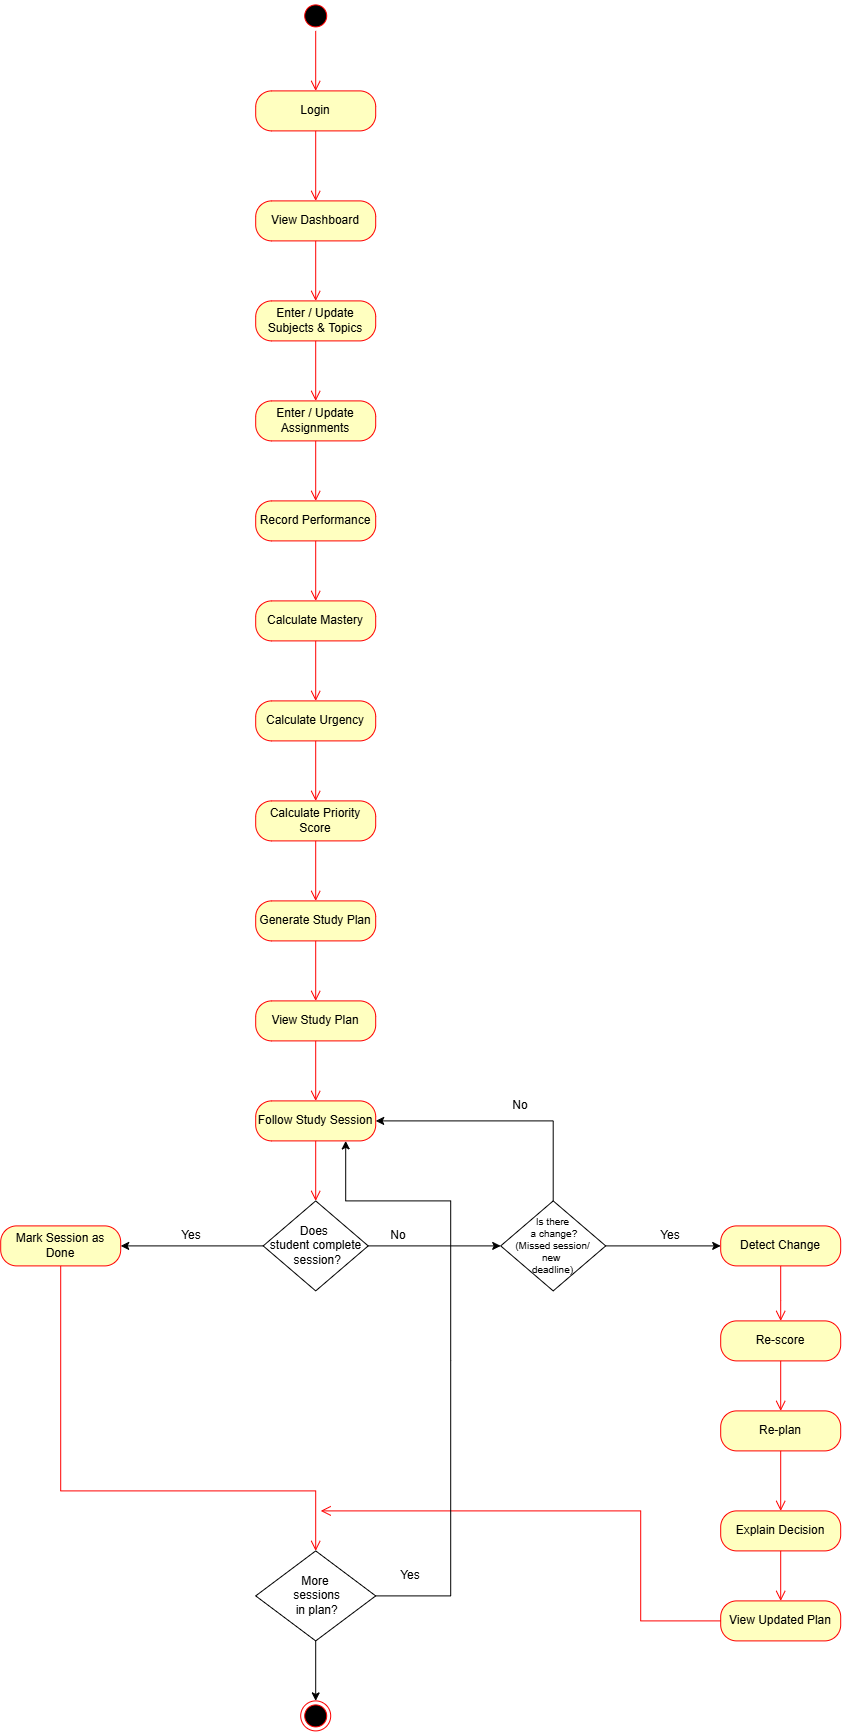

The diagram above was exported from draw.io. Its source (the exported page's mxGraphModel, read from the mxfile embedded in the PNG):
<mxGraphModel dx="1717" dy="843" grid="1" gridSize="10" guides="1" tooltips="1" connect="1" arrows="1" fold="1" page="0" pageScale="1" pageWidth="850" pageHeight="1100" math="0" shadow="0">
  <root>
    <mxCell id="0" />
    <mxCell id="1" parent="0" />
    <mxCell id="91M2Xo5_tA1Z8wQ4Zmm2-1" parent="1" style="ellipse;html=1;shape=startState;fillColor=#000000;strokeColor=#ff0000;" value="" vertex="1">
      <mxGeometry height="30" width="30" x="430" y="10" as="geometry" />
    </mxCell>
    <mxCell id="91M2Xo5_tA1Z8wQ4Zmm2-2" edge="1" parent="1" source="91M2Xo5_tA1Z8wQ4Zmm2-1" style="edgeStyle=orthogonalEdgeStyle;html=1;verticalAlign=bottom;endArrow=open;endSize=8;strokeColor=#ff0000;rounded=0;align=center;fontFamily=Helvetica;fontSize=11;fontColor=default;labelBackgroundColor=default;" value="">
      <mxGeometry relative="1" as="geometry">
        <mxPoint x="445" y="100" as="targetPoint" />
      </mxGeometry>
    </mxCell>
    <mxCell id="91M2Xo5_tA1Z8wQ4Zmm2-3" parent="1" style="rounded=1;whiteSpace=wrap;html=1;arcSize=40;fontColor=#000000;fillColor=#ffffc0;strokeColor=#ff0000;" value="Login" vertex="1">
      <mxGeometry height="40" width="120" x="385" y="100" as="geometry" />
    </mxCell>
    <mxCell id="91M2Xo5_tA1Z8wQ4Zmm2-4" edge="1" parent="1" source="91M2Xo5_tA1Z8wQ4Zmm2-3" style="edgeStyle=orthogonalEdgeStyle;html=1;verticalAlign=bottom;endArrow=open;endSize=8;strokeColor=#ff0000;rounded=0;align=center;fontFamily=Helvetica;fontSize=11;fontColor=default;labelBackgroundColor=default;" value="">
      <mxGeometry relative="1" as="geometry">
        <mxPoint x="445" y="210" as="targetPoint" />
      </mxGeometry>
    </mxCell>
    <mxCell id="91M2Xo5_tA1Z8wQ4Zmm2-5" parent="1" style="rounded=1;whiteSpace=wrap;html=1;arcSize=40;fontColor=#000000;fillColor=#ffffc0;strokeColor=#ff0000;" value="View Dashboard" vertex="1">
      <mxGeometry height="40" width="120" x="385" y="210" as="geometry" />
    </mxCell>
    <mxCell id="91M2Xo5_tA1Z8wQ4Zmm2-6" edge="1" parent="1" source="91M2Xo5_tA1Z8wQ4Zmm2-5" style="edgeStyle=orthogonalEdgeStyle;html=1;verticalAlign=bottom;endArrow=open;endSize=8;strokeColor=#ff0000;rounded=0;align=center;fontFamily=Helvetica;fontSize=11;fontColor=default;labelBackgroundColor=default;" value="">
      <mxGeometry relative="1" as="geometry">
        <mxPoint x="445" y="310" as="targetPoint" />
      </mxGeometry>
    </mxCell>
    <mxCell id="91M2Xo5_tA1Z8wQ4Zmm2-7" parent="1" style="rounded=1;whiteSpace=wrap;html=1;arcSize=40;fontColor=#000000;fillColor=#ffffc0;strokeColor=#ff0000;" value="Enter / Update Subjects &amp;amp; Topics" vertex="1">
      <mxGeometry height="40" width="120" x="385" y="310" as="geometry" />
    </mxCell>
    <mxCell id="91M2Xo5_tA1Z8wQ4Zmm2-8" edge="1" parent="1" source="91M2Xo5_tA1Z8wQ4Zmm2-7" style="edgeStyle=orthogonalEdgeStyle;html=1;verticalAlign=bottom;endArrow=open;endSize=8;strokeColor=#ff0000;rounded=0;align=center;fontFamily=Helvetica;fontSize=11;fontColor=default;labelBackgroundColor=default;" value="">
      <mxGeometry relative="1" as="geometry">
        <mxPoint x="445" y="410" as="targetPoint" />
      </mxGeometry>
    </mxCell>
    <mxCell id="91M2Xo5_tA1Z8wQ4Zmm2-9" parent="1" style="rounded=1;whiteSpace=wrap;html=1;arcSize=40;fontColor=#000000;fillColor=#ffffc0;strokeColor=#ff0000;" value="Enter / Update Assignments" vertex="1">
      <mxGeometry height="40" width="120" x="385" y="410" as="geometry" />
    </mxCell>
    <mxCell id="91M2Xo5_tA1Z8wQ4Zmm2-10" edge="1" parent="1" source="91M2Xo5_tA1Z8wQ4Zmm2-9" style="edgeStyle=orthogonalEdgeStyle;html=1;verticalAlign=bottom;endArrow=open;endSize=8;strokeColor=#ff0000;rounded=0;align=center;fontFamily=Helvetica;fontSize=11;fontColor=default;labelBackgroundColor=default;" value="">
      <mxGeometry relative="1" as="geometry">
        <mxPoint x="445" y="510" as="targetPoint" />
      </mxGeometry>
    </mxCell>
    <mxCell id="91M2Xo5_tA1Z8wQ4Zmm2-11" parent="1" style="rounded=1;whiteSpace=wrap;html=1;arcSize=40;fontColor=#000000;fillColor=#ffffc0;strokeColor=#ff0000;" value="Record Performance" vertex="1">
      <mxGeometry height="40" width="120" x="385" y="510" as="geometry" />
    </mxCell>
    <mxCell id="91M2Xo5_tA1Z8wQ4Zmm2-12" edge="1" parent="1" source="91M2Xo5_tA1Z8wQ4Zmm2-11" style="edgeStyle=orthogonalEdgeStyle;html=1;verticalAlign=bottom;endArrow=open;endSize=8;strokeColor=#ff0000;rounded=0;align=center;fontFamily=Helvetica;fontSize=11;fontColor=default;labelBackgroundColor=default;" value="">
      <mxGeometry relative="1" as="geometry">
        <mxPoint x="445" y="610" as="targetPoint" />
      </mxGeometry>
    </mxCell>
    <mxCell id="91M2Xo5_tA1Z8wQ4Zmm2-15" parent="1" style="rounded=1;whiteSpace=wrap;html=1;arcSize=40;fontColor=#000000;fillColor=#ffffc0;strokeColor=#ff0000;" value="Calculate Mastery" vertex="1">
      <mxGeometry height="40" width="120" x="385" y="610" as="geometry" />
    </mxCell>
    <mxCell id="91M2Xo5_tA1Z8wQ4Zmm2-16" edge="1" parent="1" source="91M2Xo5_tA1Z8wQ4Zmm2-15" style="edgeStyle=orthogonalEdgeStyle;html=1;verticalAlign=bottom;endArrow=open;endSize=8;strokeColor=#ff0000;rounded=0;align=center;fontFamily=Helvetica;fontSize=11;fontColor=default;labelBackgroundColor=default;" value="">
      <mxGeometry relative="1" as="geometry">
        <mxPoint x="445" y="710" as="targetPoint" />
      </mxGeometry>
    </mxCell>
    <mxCell id="91M2Xo5_tA1Z8wQ4Zmm2-17" parent="1" style="rounded=1;whiteSpace=wrap;html=1;arcSize=40;fontColor=#000000;fillColor=#ffffc0;strokeColor=#ff0000;" value="Calculate Urgency" vertex="1">
      <mxGeometry height="40" width="120" x="385" y="710" as="geometry" />
    </mxCell>
    <mxCell id="91M2Xo5_tA1Z8wQ4Zmm2-18" edge="1" parent="1" source="91M2Xo5_tA1Z8wQ4Zmm2-17" style="edgeStyle=orthogonalEdgeStyle;html=1;verticalAlign=bottom;endArrow=open;endSize=8;strokeColor=#ff0000;rounded=0;align=center;fontFamily=Helvetica;fontSize=11;fontColor=default;labelBackgroundColor=default;" value="">
      <mxGeometry relative="1" as="geometry">
        <mxPoint x="445" y="810" as="targetPoint" />
      </mxGeometry>
    </mxCell>
    <mxCell id="91M2Xo5_tA1Z8wQ4Zmm2-19" parent="1" style="rounded=1;whiteSpace=wrap;html=1;arcSize=40;fontColor=#000000;fillColor=#ffffc0;strokeColor=#ff0000;" value="Calculate Priority Score" vertex="1">
      <mxGeometry height="40" width="120" x="385" y="810" as="geometry" />
    </mxCell>
    <mxCell id="91M2Xo5_tA1Z8wQ4Zmm2-20" edge="1" parent="1" source="91M2Xo5_tA1Z8wQ4Zmm2-19" style="edgeStyle=orthogonalEdgeStyle;html=1;verticalAlign=bottom;endArrow=open;endSize=8;strokeColor=#ff0000;rounded=0;align=center;fontFamily=Helvetica;fontSize=11;fontColor=default;labelBackgroundColor=default;" value="">
      <mxGeometry relative="1" as="geometry">
        <mxPoint x="445" y="910" as="targetPoint" />
      </mxGeometry>
    </mxCell>
    <mxCell id="91M2Xo5_tA1Z8wQ4Zmm2-21" parent="1" style="rounded=1;whiteSpace=wrap;html=1;arcSize=40;fontColor=#000000;fillColor=#ffffc0;strokeColor=#ff0000;" value="Generate Study Plan" vertex="1">
      <mxGeometry height="40" width="120" x="385" y="910" as="geometry" />
    </mxCell>
    <mxCell id="91M2Xo5_tA1Z8wQ4Zmm2-22" edge="1" parent="1" source="91M2Xo5_tA1Z8wQ4Zmm2-21" style="edgeStyle=orthogonalEdgeStyle;html=1;verticalAlign=bottom;endArrow=open;endSize=8;strokeColor=#ff0000;rounded=0;align=center;fontFamily=Helvetica;fontSize=11;fontColor=default;labelBackgroundColor=default;" value="">
      <mxGeometry relative="1" as="geometry">
        <mxPoint x="445" y="1010" as="targetPoint" />
      </mxGeometry>
    </mxCell>
    <mxCell id="91M2Xo5_tA1Z8wQ4Zmm2-23" parent="1" style="rounded=1;whiteSpace=wrap;html=1;arcSize=40;fontColor=#000000;fillColor=#ffffc0;strokeColor=#ff0000;" value="View Study Plan" vertex="1">
      <mxGeometry height="40" width="120" x="385" y="1010" as="geometry" />
    </mxCell>
    <mxCell id="91M2Xo5_tA1Z8wQ4Zmm2-24" edge="1" parent="1" source="91M2Xo5_tA1Z8wQ4Zmm2-23" style="edgeStyle=orthogonalEdgeStyle;html=1;verticalAlign=bottom;endArrow=open;endSize=8;strokeColor=#ff0000;rounded=0;align=center;fontFamily=Helvetica;fontSize=11;fontColor=default;labelBackgroundColor=default;" value="">
      <mxGeometry relative="1" as="geometry">
        <mxPoint x="445" y="1110" as="targetPoint" />
      </mxGeometry>
    </mxCell>
    <mxCell id="91M2Xo5_tA1Z8wQ4Zmm2-25" parent="1" style="rounded=1;whiteSpace=wrap;html=1;arcSize=40;fontColor=#000000;fillColor=#ffffc0;strokeColor=#ff0000;" value="Follow Study Session" vertex="1">
      <mxGeometry height="40" width="120" x="385" y="1110" as="geometry" />
    </mxCell>
    <mxCell id="91M2Xo5_tA1Z8wQ4Zmm2-26" edge="1" parent="1" source="91M2Xo5_tA1Z8wQ4Zmm2-25" style="edgeStyle=orthogonalEdgeStyle;html=1;verticalAlign=bottom;endArrow=open;endSize=8;strokeColor=#ff0000;rounded=0;align=center;fontFamily=Helvetica;fontSize=11;fontColor=default;labelBackgroundColor=default;" value="">
      <mxGeometry relative="1" as="geometry">
        <mxPoint x="445" y="1210" as="targetPoint" />
      </mxGeometry>
    </mxCell>
    <mxCell id="91M2Xo5_tA1Z8wQ4Zmm2-27" parent="1" style="shape=rhombus;html=1;dashed=0;whiteSpace=wrap;perimeter=rhombusPerimeter;" value="Does&amp;nbsp;&lt;div&gt;student complete&lt;div&gt;&amp;nbsp;session?&lt;/div&gt;&lt;/div&gt;" vertex="1">
      <mxGeometry height="90" width="105" x="392.5" y="1210" as="geometry" />
    </mxCell>
    <mxCell id="91M2Xo5_tA1Z8wQ4Zmm2-29" parent="1" style="rounded=1;whiteSpace=wrap;html=1;arcSize=40;fontColor=#000000;fillColor=#ffffc0;strokeColor=#ff0000;" value="Mark Session as Done" vertex="1">
      <mxGeometry height="40" width="120" x="130" y="1235" as="geometry" />
    </mxCell>
    <mxCell id="91M2Xo5_tA1Z8wQ4Zmm2-30" edge="1" parent="1" source="91M2Xo5_tA1Z8wQ4Zmm2-29" style="edgeStyle=orthogonalEdgeStyle;html=1;verticalAlign=bottom;endArrow=open;endSize=8;strokeColor=#ff0000;rounded=0;align=center;fontFamily=Helvetica;fontSize=11;fontColor=default;labelBackgroundColor=default;entryX=0.5;entryY=0;entryDx=0;entryDy=0;" target="91M2Xo5_tA1Z8wQ4Zmm2-55" value="">
      <mxGeometry relative="1" as="geometry">
        <Array as="points">
          <mxPoint x="190" y="1500" />
          <mxPoint x="445" y="1500" />
        </Array>
        <mxPoint x="190" y="1790" as="targetPoint" />
      </mxGeometry>
    </mxCell>
    <mxCell id="91M2Xo5_tA1Z8wQ4Zmm2-31" edge="1" parent="1" source="91M2Xo5_tA1Z8wQ4Zmm2-27" style="endArrow=classic;html=1;rounded=0;strokeColor=default;align=center;verticalAlign=middle;fontFamily=Helvetica;fontSize=11;fontColor=default;labelBackgroundColor=default;exitX=0;exitY=0.5;exitDx=0;exitDy=0;entryX=1;entryY=0.5;entryDx=0;entryDy=0;" target="91M2Xo5_tA1Z8wQ4Zmm2-29" value="">
      <mxGeometry height="50" relative="1" width="50" as="geometry">
        <mxPoint x="400" y="1350" as="sourcePoint" />
        <mxPoint x="320" y="1400" as="targetPoint" />
      </mxGeometry>
    </mxCell>
    <mxCell id="91M2Xo5_tA1Z8wQ4Zmm2-32" parent="1" style="text;html=1;whiteSpace=wrap;strokeColor=none;fillColor=none;align=center;verticalAlign=middle;rounded=0;" value="Yes" vertex="1">
      <mxGeometry height="30" width="60" x="291" y="1230" as="geometry" />
    </mxCell>
    <mxCell id="91M2Xo5_tA1Z8wQ4Zmm2-33" parent="1" style="shape=rhombus;html=1;dashed=0;whiteSpace=wrap;perimeter=rhombusPerimeter;fontSize=10;" value="&lt;font&gt;Is there&lt;/font&gt;&lt;div&gt;&lt;font&gt;&amp;nbsp;a&amp;nbsp;&lt;span style=&quot;background-color: transparent; color: light-dark(rgb(0, 0, 0), rgb(255, 255, 255));&quot;&gt;change?&lt;/span&gt;&lt;/font&gt;&lt;div&gt;&lt;div&gt;&lt;font&gt;(Missed session/&lt;/font&gt;&lt;/div&gt;&lt;div&gt;&lt;font&gt;new&amp;nbsp;&lt;/font&gt;&lt;/div&gt;&lt;div&gt;&lt;font&gt;deadline)&lt;/font&gt;&lt;/div&gt;&lt;/div&gt;&lt;/div&gt;" vertex="1">
      <mxGeometry height="90" width="105" x="630" y="1210" as="geometry" />
    </mxCell>
    <mxCell id="91M2Xo5_tA1Z8wQ4Zmm2-34" edge="1" parent="1" source="91M2Xo5_tA1Z8wQ4Zmm2-27" style="endArrow=classic;html=1;rounded=0;strokeColor=default;align=center;verticalAlign=middle;fontFamily=Helvetica;fontSize=11;fontColor=default;labelBackgroundColor=default;exitX=1;exitY=0.5;exitDx=0;exitDy=0;entryX=0;entryY=0.5;entryDx=0;entryDy=0;" target="91M2Xo5_tA1Z8wQ4Zmm2-33" value="">
      <mxGeometry height="50" relative="1" width="50" as="geometry">
        <mxPoint x="400" y="1350" as="sourcePoint" />
        <mxPoint x="450" y="1300" as="targetPoint" />
      </mxGeometry>
    </mxCell>
    <mxCell id="91M2Xo5_tA1Z8wQ4Zmm2-35" parent="1" style="text;html=1;whiteSpace=wrap;strokeColor=none;fillColor=none;align=center;verticalAlign=middle;rounded=0;" value="No" vertex="1">
      <mxGeometry height="30" width="60" x="497.5" y="1230" as="geometry" />
    </mxCell>
    <mxCell id="91M2Xo5_tA1Z8wQ4Zmm2-36" edge="1" parent="1" source="91M2Xo5_tA1Z8wQ4Zmm2-33" style="endArrow=classic;html=1;rounded=0;strokeColor=default;align=center;verticalAlign=middle;fontFamily=Helvetica;fontSize=11;fontColor=default;labelBackgroundColor=default;exitX=0.5;exitY=0;exitDx=0;exitDy=0;entryX=1;entryY=0.5;entryDx=0;entryDy=0;" target="91M2Xo5_tA1Z8wQ4Zmm2-25" value="">
      <mxGeometry height="50" relative="1" width="50" as="geometry">
        <Array as="points">
          <mxPoint x="682.5" y="1130" />
        </Array>
        <mxPoint x="490" y="1320" as="sourcePoint" />
        <mxPoint x="540" y="1270" as="targetPoint" />
      </mxGeometry>
    </mxCell>
    <mxCell id="91M2Xo5_tA1Z8wQ4Zmm2-37" parent="1" style="text;html=1;whiteSpace=wrap;strokeColor=none;fillColor=none;align=center;verticalAlign=middle;rounded=0;" value="No" vertex="1">
      <mxGeometry height="30" width="60" x="620" y="1100" as="geometry" />
    </mxCell>
    <mxCell id="91M2Xo5_tA1Z8wQ4Zmm2-38" edge="1" parent="1" source="91M2Xo5_tA1Z8wQ4Zmm2-33" style="endArrow=classic;html=1;rounded=0;strokeColor=default;align=center;verticalAlign=middle;fontFamily=Helvetica;fontSize=11;fontColor=default;labelBackgroundColor=default;exitX=1;exitY=0.5;exitDx=0;exitDy=0;" value="">
      <mxGeometry height="50" relative="1" width="50" as="geometry">
        <mxPoint x="490" y="1320" as="sourcePoint" />
        <mxPoint x="850" y="1255" as="targetPoint" />
      </mxGeometry>
    </mxCell>
    <mxCell id="91M2Xo5_tA1Z8wQ4Zmm2-39" parent="1" style="text;html=1;whiteSpace=wrap;strokeColor=none;fillColor=none;align=center;verticalAlign=middle;rounded=0;" value="Yes" vertex="1">
      <mxGeometry height="30" width="60" x="770" y="1230" as="geometry" />
    </mxCell>
    <mxCell id="91M2Xo5_tA1Z8wQ4Zmm2-40" parent="1" style="rounded=1;whiteSpace=wrap;html=1;arcSize=40;fontColor=#000000;fillColor=#ffffc0;strokeColor=#ff0000;" value="Detect Change" vertex="1">
      <mxGeometry height="40" width="120" x="850" y="1235" as="geometry" />
    </mxCell>
    <mxCell id="91M2Xo5_tA1Z8wQ4Zmm2-41" edge="1" parent="1" source="91M2Xo5_tA1Z8wQ4Zmm2-40" style="edgeStyle=orthogonalEdgeStyle;html=1;verticalAlign=bottom;endArrow=open;endSize=8;strokeColor=#ff0000;rounded=0;align=center;fontFamily=Helvetica;fontSize=11;fontColor=default;labelBackgroundColor=default;" value="">
      <mxGeometry relative="1" as="geometry">
        <Array as="points">
          <mxPoint x="910" y="1310" />
          <mxPoint x="910" y="1310" />
        </Array>
        <mxPoint x="910" y="1330" as="targetPoint" />
      </mxGeometry>
    </mxCell>
    <mxCell id="91M2Xo5_tA1Z8wQ4Zmm2-43" parent="1" style="rounded=1;whiteSpace=wrap;html=1;arcSize=40;fontColor=#000000;fillColor=#ffffc0;strokeColor=#ff0000;" value="Re-score" vertex="1">
      <mxGeometry height="40" width="120" x="850" y="1330" as="geometry" />
    </mxCell>
    <mxCell id="91M2Xo5_tA1Z8wQ4Zmm2-44" edge="1" parent="1" source="91M2Xo5_tA1Z8wQ4Zmm2-43" style="edgeStyle=orthogonalEdgeStyle;html=1;verticalAlign=bottom;endArrow=open;endSize=8;strokeColor=#ff0000;rounded=0;align=center;fontFamily=Helvetica;fontSize=11;fontColor=default;labelBackgroundColor=default;" value="">
      <mxGeometry relative="1" as="geometry">
        <mxPoint x="910" y="1420" as="targetPoint" />
      </mxGeometry>
    </mxCell>
    <mxCell id="91M2Xo5_tA1Z8wQ4Zmm2-45" parent="1" style="rounded=1;whiteSpace=wrap;html=1;arcSize=40;fontColor=#000000;fillColor=#ffffc0;strokeColor=#ff0000;" value="Re-plan" vertex="1">
      <mxGeometry height="40" width="120" x="850" y="1420" as="geometry" />
    </mxCell>
    <mxCell id="91M2Xo5_tA1Z8wQ4Zmm2-46" edge="1" parent="1" source="91M2Xo5_tA1Z8wQ4Zmm2-45" style="edgeStyle=orthogonalEdgeStyle;html=1;verticalAlign=bottom;endArrow=open;endSize=8;strokeColor=#ff0000;rounded=0;align=center;fontFamily=Helvetica;fontSize=11;fontColor=default;labelBackgroundColor=default;" value="">
      <mxGeometry relative="1" as="geometry">
        <mxPoint x="910" y="1520" as="targetPoint" />
      </mxGeometry>
    </mxCell>
    <mxCell id="91M2Xo5_tA1Z8wQ4Zmm2-47" parent="1" style="rounded=1;whiteSpace=wrap;html=1;arcSize=40;fontColor=#000000;fillColor=#ffffc0;strokeColor=#ff0000;" value="Explain Decision" vertex="1">
      <mxGeometry height="40" width="120" x="850" y="1520" as="geometry" />
    </mxCell>
    <mxCell id="91M2Xo5_tA1Z8wQ4Zmm2-48" edge="1" parent="1" source="91M2Xo5_tA1Z8wQ4Zmm2-47" style="edgeStyle=orthogonalEdgeStyle;html=1;verticalAlign=bottom;endArrow=open;endSize=8;strokeColor=#ff0000;rounded=0;align=center;fontFamily=Helvetica;fontSize=11;fontColor=default;labelBackgroundColor=default;" value="">
      <mxGeometry relative="1" as="geometry">
        <mxPoint x="910" y="1610" as="targetPoint" />
      </mxGeometry>
    </mxCell>
    <mxCell id="91M2Xo5_tA1Z8wQ4Zmm2-49" parent="1" style="rounded=1;whiteSpace=wrap;html=1;arcSize=40;fontColor=#000000;fillColor=#ffffc0;strokeColor=#ff0000;" value="View Updated Plan" vertex="1">
      <mxGeometry height="40" width="120" x="850" y="1610" as="geometry" />
    </mxCell>
    <mxCell id="91M2Xo5_tA1Z8wQ4Zmm2-50" edge="1" parent="1" source="91M2Xo5_tA1Z8wQ4Zmm2-49" style="edgeStyle=orthogonalEdgeStyle;html=1;verticalAlign=bottom;endArrow=open;endSize=8;strokeColor=#ff0000;rounded=0;align=center;fontFamily=Helvetica;fontSize=11;fontColor=default;labelBackgroundColor=default;" value="">
      <mxGeometry relative="1" as="geometry">
        <Array as="points">
          <mxPoint x="770.05" y="1630" />
          <mxPoint x="770.05" y="1520" />
        </Array>
        <mxPoint x="450" y="1520" as="targetPoint" />
      </mxGeometry>
    </mxCell>
    <mxCell id="91M2Xo5_tA1Z8wQ4Zmm2-55" parent="1" style="shape=rhombus;html=1;dashed=0;whiteSpace=wrap;perimeter=rhombusPerimeter;" value="More&lt;div&gt;&amp;nbsp;sessions&lt;div&gt;&amp;nbsp;in plan?&lt;/div&gt;&lt;/div&gt;" vertex="1">
      <mxGeometry height="90" width="120" x="385" y="1560" as="geometry" />
    </mxCell>
    <mxCell id="91M2Xo5_tA1Z8wQ4Zmm2-56" parent="1" style="text;html=1;whiteSpace=wrap;strokeColor=none;fillColor=none;align=center;verticalAlign=middle;rounded=0;" value="Yes" vertex="1">
      <mxGeometry height="30" width="60" x="510" y="1570" as="geometry" />
    </mxCell>
    <mxCell id="91M2Xo5_tA1Z8wQ4Zmm2-57" edge="1" parent="1" source="91M2Xo5_tA1Z8wQ4Zmm2-55" style="endArrow=classic;html=1;rounded=0;strokeColor=default;align=center;verticalAlign=middle;fontFamily=Helvetica;fontSize=11;fontColor=default;labelBackgroundColor=default;exitX=1;exitY=0.5;exitDx=0;exitDy=0;entryX=0.75;entryY=1;entryDx=0;entryDy=0;" target="91M2Xo5_tA1Z8wQ4Zmm2-25" value="">
      <mxGeometry height="50" relative="1" width="50" as="geometry">
        <Array as="points">
          <mxPoint x="580" y="1605" />
          <mxPoint x="580" y="1370" />
          <mxPoint x="580" y="1210" />
          <mxPoint x="475" y="1210" />
        </Array>
        <mxPoint x="490" y="1460" as="sourcePoint" />
        <mxPoint x="550" y="1140" as="targetPoint" />
      </mxGeometry>
    </mxCell>
    <mxCell id="91M2Xo5_tA1Z8wQ4Zmm2-58" edge="1" parent="1" source="91M2Xo5_tA1Z8wQ4Zmm2-55" style="endArrow=classic;html=1;rounded=0;strokeColor=default;align=center;verticalAlign=middle;fontFamily=Helvetica;fontSize=11;fontColor=default;labelBackgroundColor=default;exitX=0.5;exitY=1;exitDx=0;exitDy=0;" target="91M2Xo5_tA1Z8wQ4Zmm2-59" value="">
      <mxGeometry height="50" relative="1" width="50" as="geometry">
        <mxPoint x="470" y="1570" as="sourcePoint" />
        <mxPoint x="445" y="1700" as="targetPoint" />
      </mxGeometry>
    </mxCell>
    <mxCell id="91M2Xo5_tA1Z8wQ4Zmm2-59" parent="1" style="ellipse;html=1;shape=endState;fillColor=#000000;strokeColor=#ff0000;" value="" vertex="1">
      <mxGeometry height="30" width="30" x="430" y="1710" as="geometry" />
    </mxCell>
  </root>
</mxGraphModel>